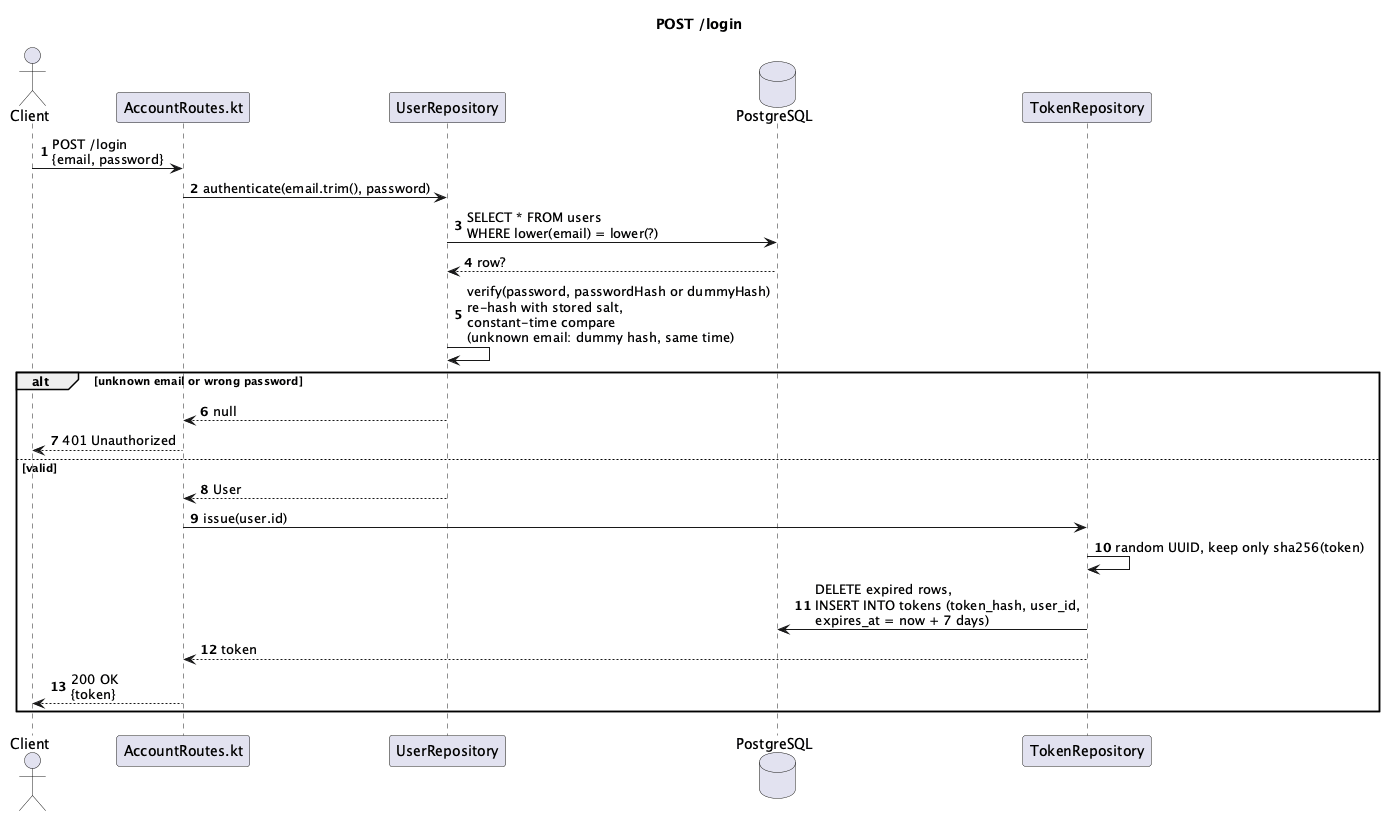

The diagram above was rendered by PlantUML. Its source (embedded in the PNG):
@startuml
title POST /login
autonumber

actor Client
participant "AccountRoutes.kt" as Route
participant UserRepository
database PostgreSQL
participant TokenRepository

Client -> Route : POST /login\n{email, password}
Route -> UserRepository : authenticate(email.trim(), password)
UserRepository -> PostgreSQL : SELECT * FROM users\nWHERE lower(email) = lower(?)
PostgreSQL --> UserRepository : row?
UserRepository -> UserRepository : verify(password, passwordHash or dummyHash)\nre-hash with stored salt,\nconstant-time compare\n(unknown email: dummy hash, same time)

alt unknown email or wrong password
  UserRepository --> Route : null
  Route --> Client : 401 Unauthorized
else valid
  UserRepository --> Route : User
  Route -> TokenRepository : issue(user.id)
  TokenRepository -> TokenRepository : random UUID, keep only sha256(token)
  TokenRepository -> PostgreSQL : DELETE expired rows,\nINSERT INTO tokens (token_hash, user_id,\nexpires_at = now + 7 days)
  TokenRepository --> Route : token
  Route --> Client : 200 OK\n{token}
end

@enduml